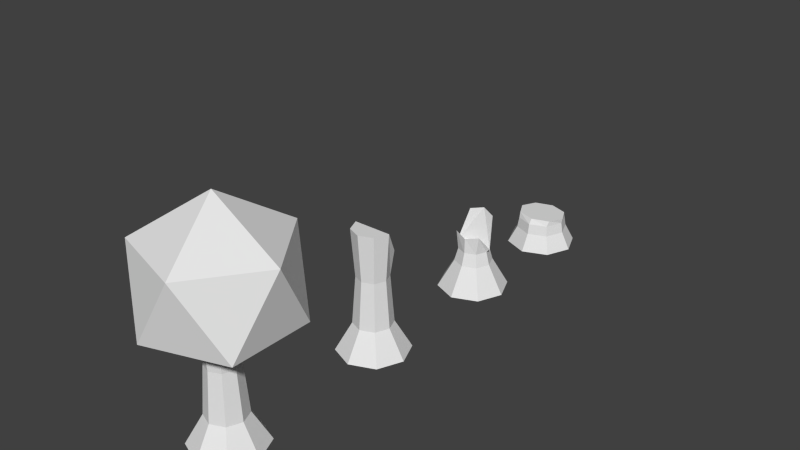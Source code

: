 # Source: tree_sequence.blend  (saved by Blender 2.76.0; exported with 4.5.12 LTS)
import bpy
from mathutils import Matrix  # noqa: F401  (used for matrix-valued properties, if any)

bpy.ops.wm.read_factory_settings(use_empty=True)
scene = bpy.context.scene
scene.name = 'Scene'

# ---- collections
col_collection_1 = bpy.data.collections.new('Collection 1'); scene.collection.children.link(col_collection_1)

# ---- world
world_world = bpy.data.worlds.new('World'); scene.world = world_world
world_world.color = (0.05088, 0.05088, 0.05088)
world_world.use_sun_shadow = False
world_world.sun_shadow_jitter_overblur = 0.0
world_world.cycles.sampling_method = 'MANUAL'
world_world.cycles.sample_map_resolution = 256

# ---- meshes
me_cylinder_003 = bpy.data.meshes.new('Cylinder.003')
me_cylinder_003.from_pydata([(6.333e-09, 1.85, -1.0), (2.534e-09, 1.079, -0.4614), (1.308, 1.308, -1.0), (0.9476, 0.7627, -0.4614), (1.85, -8.72e-08, -1.0), (1.34, -1.036e-07, -0.4614), (1.308, -1.308, -1.0), (0.9476, -0.7627, -0.4614), (-1.554e-07, -1.85, -1.0), (-1.146e-07, -1.079, -0.4614), (-1.308, -1.308, -1.0), (-0.9476, -0.7627, -0.4614), (-1.85, 1.573e-08, -1.0), (-1.34, -4.356e-08, -0.4614), (-1.308, 1.308, -1.0), (-0.9476, 0.7627, -0.4614), (2.762e-09, 1.371, -0.7213), (0.9693, 0.9693, -0.7213), (1.371, -6.268e-08, -0.7213), (0.9693, -0.9693, -0.7213), (-1.171e-07, -1.371, -0.7213), (-0.9693, -0.9693, -0.7213), (-1.371, 1.358e-08, -0.7213), (-0.9693, 0.9693, -0.7213), (1.057e-08, 1.276, -0.5467), (0.9024, 0.9024, -0.5467), (1.276, -5.614e-08, -0.5467), (0.9024, -0.9024, -0.5467), (-1.01e-07, -1.276, -0.5467), (-0.9024, -0.9024, -0.5467), (-1.276, 1.486e-08, -0.5467), (-0.9024, 0.9024, -0.5467)], [], [(24, 1, 3, 25), (25, 3, 5, 26), (26, 5, 7, 27), (27, 7, 9, 28), (28, 9, 11, 29), (29, 11, 13, 30), (3, 1, 15, 13, 11, 9, 7, 5), (31, 15, 1, 24), (30, 13, 15, 31), (0, 2, 4, 6, 8, 10, 12, 14), (12, 22, 23, 14), (14, 23, 16, 0), (10, 21, 22, 12), (8, 20, 21, 10), (6, 19, 20, 8), (4, 18, 19, 6), (2, 17, 18, 4), (0, 16, 17, 2), (22, 30, 31, 23), (23, 31, 24, 16), (21, 29, 30, 22), (20, 28, 29, 21), (19, 27, 28, 20), (18, 26, 27, 19), (17, 25, 26, 18), (16, 24, 25, 17)])
me_cylinder_003.use_remesh_preserve_volume = False
me_cylinder_003.use_remesh_preserve_attributes = False
me_cylinder_003.use_mirror_vertex_groups = False
me_cylinder_003.update()
me_cylinder_002 = bpy.data.meshes.new('Cylinder.002')
me_cylinder_002.from_pydata([(6.333e-09, 1.85, -1.0), (0.0, 0.8048, 0.2931), (1.308, 1.308, -1.0), (0.7071, 0.5691, 0.2389), (1.85, -8.72e-08, -1.0), (1.0, -9.052e-08, -0.2595), (1.308, -1.308, -1.0), (0.7071, -0.5691, -0.02249), (-1.554e-07, -1.85, -1.0), (-8.742e-08, -0.8048, -0.07663), (-1.308, -1.308, -1.0), (-0.7071, -0.5691, -0.02249), (-1.85, 1.573e-08, -1.0), (-1.0, -4.574e-08, -0.2595), (-1.308, 1.308, -1.0), (-0.7071, 0.5691, 0.2389), (0.0, 1.0, -0.5444), (0.7071, 0.7071, -0.5444), (1.0, -4.371e-08, -0.5444), (0.7071, -0.7071, -0.5444), (-8.742e-08, -1.0, -0.5444), (-0.7071, -0.7071, -0.5444), (-1.0, 1.192e-08, -0.5444), (-0.7071, 0.7071, -0.5444), (-1.433e-09, 0.8077, -0.3292), (0.5711, 0.5711, -0.3292), (0.8077, -3.387e-08, -0.3292), (0.5711, -0.5711, -0.3292), (-7.204e-08, -0.8077, -0.3292), (-0.5711, -0.5711, -0.3292), (-0.8077, 1.106e-08, -0.3292), (-0.5711, 0.5711, -0.3292)], [], [(24, 1, 3, 25), (25, 3, 5, 26), (26, 5, 7, 27), (27, 7, 9, 28), (28, 9, 11, 29), (29, 11, 13, 30), (3, 1, 15, 13, 11, 9, 7, 5), (31, 15, 1, 24), (30, 13, 15, 31), (0, 2, 4, 6, 8, 10, 12, 14), (12, 22, 23, 14), (14, 23, 16, 0), (10, 21, 22, 12), (8, 20, 21, 10), (6, 19, 20, 8), (4, 18, 19, 6), (2, 17, 18, 4), (0, 16, 17, 2), (22, 30, 31, 23), (23, 31, 24, 16), (21, 29, 30, 22), (20, 28, 29, 21), (19, 27, 28, 20), (18, 26, 27, 19), (17, 25, 26, 18), (16, 24, 25, 17)])
me_cylinder_002.use_remesh_preserve_volume = False
me_cylinder_002.use_remesh_preserve_attributes = False
me_cylinder_002.use_mirror_vertex_groups = False
me_cylinder_002.update()
me_cylinder_001 = bpy.data.meshes.new('Cylinder.001')
me_cylinder_001.from_pydata([(6.333e-09, 1.85, -1.0), (0.0, 1.0, 0.6241), (1.308, 1.308, -1.0), (0.7071, 0.7071, 0.6241), (1.85, -8.72e-08, -1.0), (1.0, -4.371e-08, 1.0), (1.308, -1.308, -1.0), (0.7071, -0.7071, 1.0), (-1.554e-07, -1.85, -1.0), (-8.742e-08, -1.0, 1.0), (-1.308, -1.308, -1.0), (-0.7071, -0.7071, 1.0), (-1.85, 1.573e-08, -1.0), (-1.0, 1.192e-08, 1.0), (-1.308, 1.308, -1.0), (-0.7071, 0.7071, 0.6241), (0.0, 1.0, -0.5444), (0.7071, 0.7071, -0.5444), (1.0, -4.371e-08, -0.5444), (0.7071, -0.7071, -0.5444), (-8.742e-08, -1.0, -0.5444), (-0.7071, -0.7071, -0.5444), (-1.0, 1.192e-08, -0.5444), (-0.7071, 0.7071, -0.5444), (-1.433e-09, 0.8077, 0.2278), (0.5711, 0.5711, 0.2278), (0.8077, -3.387e-08, 0.2278), (0.5711, -0.5711, 0.2278), (-7.204e-08, -0.8077, 0.2278), (-0.5711, -0.5711, 0.2278), (-0.8077, 1.106e-08, 0.2278), (-0.5711, 0.5711, 0.2278)], [], [(24, 1, 3, 25), (25, 3, 5, 26), (26, 5, 7, 27), (27, 7, 9, 28), (28, 9, 11, 29), (29, 11, 13, 30), (3, 1, 15, 13, 11, 9, 7, 5), (31, 15, 1, 24), (30, 13, 15, 31), (0, 2, 4, 6, 8, 10, 12, 14), (12, 22, 23, 14), (14, 23, 16, 0), (10, 21, 22, 12), (8, 20, 21, 10), (6, 19, 20, 8), (4, 18, 19, 6), (2, 17, 18, 4), (0, 16, 17, 2), (22, 30, 31, 23), (23, 31, 24, 16), (21, 29, 30, 22), (20, 28, 29, 21), (19, 27, 28, 20), (18, 26, 27, 19), (17, 25, 26, 18), (16, 24, 25, 17)])
me_cylinder_001.use_remesh_preserve_volume = False
me_cylinder_001.use_remesh_preserve_attributes = False
me_cylinder_001.use_mirror_vertex_groups = False
me_cylinder_001.update()
me_icosphere = bpy.data.meshes.new('Icosphere')
me_icosphere.from_pydata([(0.0, 0.0, -0.5939), (0.7236, -0.5257, -0.4472), (-0.2764, -0.8506, -0.4472), (-0.8944, 0.0, -0.4472), (-0.2764, 0.8506, -0.4472), (0.7236, 0.5257, -0.4472), (0.2764, -0.8506, 0.4472), (-0.7236, -0.5257, 0.4472), (-0.7236, 0.5257, 0.4472), (0.2764, 0.8506, 0.4472), (0.8944, 0.0, 0.4472), (0.0, 0.0, 1.0)], [], [(0, 1, 2), (1, 0, 5), (0, 2, 3), (0, 3, 4), (0, 4, 5), (1, 5, 10), (2, 1, 6), (3, 2, 7), (4, 3, 8), (5, 4, 9), (1, 10, 6), (2, 6, 7), (3, 7, 8), (4, 8, 9), (5, 9, 10), (6, 10, 11), (7, 6, 11), (8, 7, 11), (9, 8, 11), (10, 9, 11)])
me_icosphere.use_remesh_preserve_volume = False
me_icosphere.use_remesh_preserve_attributes = False
me_icosphere.use_mirror_vertex_groups = False
me_icosphere.update()
me_cylinder = bpy.data.meshes.new('Cylinder')
me_cylinder.from_pydata([(6.333e-09, 1.85, -1.0), (0.0, 1.0, 1.0), (1.308, 1.308, -1.0), (0.7071, 0.7071, 1.0), (1.85, -8.72e-08, -1.0), (1.0, -4.371e-08, 1.0), (1.308, -1.308, -1.0), (0.7071, -0.7071, 1.0), (-1.554e-07, -1.85, -1.0), (-8.742e-08, -1.0, 1.0), (-1.308, -1.308, -1.0), (-0.7071, -0.7071, 1.0), (-1.85, 1.573e-08, -1.0), (-1.0, 1.192e-08, 1.0), (-1.308, 1.308, -1.0), (-0.7071, 0.7071, 1.0), (0.0, 1.0, -0.5444), (0.7071, 0.7071, -0.5444), (1.0, -4.371e-08, -0.5444), (0.7071, -0.7071, -0.5444), (-8.742e-08, -1.0, -0.5444), (-0.7071, -0.7071, -0.5444), (-1.0, 1.192e-08, -0.5444), (-0.7071, 0.7071, -0.5444), (-1.433e-09, 0.8077, 0.2278), (0.5711, 0.5711, 0.2278), (0.8077, -3.387e-08, 0.2278), (0.5711, -0.5711, 0.2278), (-7.204e-08, -0.8077, 0.2278), (-0.5711, -0.5711, 0.2278), (-0.8077, 1.106e-08, 0.2278), (-0.5711, 0.5711, 0.2278)], [], [(24, 1, 3, 25), (25, 3, 5, 26), (26, 5, 7, 27), (27, 7, 9, 28), (28, 9, 11, 29), (29, 11, 13, 30), (3, 1, 15, 13, 11, 9, 7, 5), (31, 15, 1, 24), (30, 13, 15, 31), (0, 2, 4, 6, 8, 10, 12, 14), (12, 22, 23, 14), (14, 23, 16, 0), (10, 21, 22, 12), (8, 20, 21, 10), (6, 19, 20, 8), (4, 18, 19, 6), (2, 17, 18, 4), (0, 16, 17, 2), (22, 30, 31, 23), (23, 31, 24, 16), (21, 29, 30, 22), (20, 28, 29, 21), (19, 27, 28, 20), (18, 26, 27, 19), (17, 25, 26, 18), (16, 24, 25, 17)])
me_cylinder.use_remesh_preserve_volume = False
me_cylinder.use_remesh_preserve_attributes = False
me_cylinder.use_mirror_vertex_groups = False
me_cylinder.update()

# ---- objects
ob_cylinder_003 = bpy.data.objects.new('Cylinder.003', me_cylinder_003)
ob_cylinder_002 = bpy.data.objects.new('Cylinder.002', me_cylinder_002)
ob_cylinder_001 = bpy.data.objects.new('Cylinder.001', me_cylinder_001)
ob_icosphere = bpy.data.objects.new('Icosphere', me_icosphere)
ob_cylinder = bpy.data.objects.new('Cylinder', me_cylinder)

# ---- transforms, parenting, visibility, modifiers, constraints
ob_cylinder_003.location = (0.0, 7.362, 2.011)
ob_cylinder_003.scale = (0.627, 0.627, 2.013)
ob_cylinder_003.lineart.crease_threshold = 0.0
ob_cylinder_002.location = (0.0, 3.316, 2.011)
ob_cylinder_002.scale = (0.627, 0.627, 2.013)
ob_cylinder_002.lineart.crease_threshold = 0.0
ob_cylinder_001.location = (0.0, -1.641, 2.011)
ob_cylinder_001.scale = (0.627, 0.627, 2.013)
ob_cylinder_001.lineart.crease_threshold = 0.0
ob_icosphere.location = (0.04515, -7.364, 4.867)
ob_icosphere.scale = (2.463, 2.463, 2.463)
ob_icosphere.lineart.crease_threshold = 0.0
ob_cylinder.location = (0.0, -7.432, 2.011)
ob_cylinder.scale = (0.627, 0.627, 2.013)
ob_cylinder.lineart.crease_threshold = 0.0

# ---- collection membership
col_collection_1.objects.link(ob_cylinder_003)
col_collection_1.objects.link(ob_cylinder_002)
col_collection_1.objects.link(ob_cylinder_001)
col_collection_1.objects.link(ob_icosphere)
col_collection_1.objects.link(ob_cylinder)

# ---- scene / render settings (as saved in the file)
scene.frame_start = 1; scene.frame_end = 250; scene.frame_set(1)
scene.render.engine = 'BLENDER_EEVEE_NEXT'
scene.render.resolution_percentage = 50
scene.render.dither_intensity = 0.0
scene.cycles.use_denoising = False
scene.cycles.samples = 10
scene.cycles.sampling_pattern = 'TABULATED_SOBOL'
scene.cycles.light_sampling_threshold = 0.0
scene.cycles.use_adaptive_sampling = False
scene.cycles.use_light_tree = False
scene.cycles.blur_glossy = 0.0
scene.cycles.pixel_filter_type = 'GAUSSIAN'
scene.cycles.sample_clamp_indirect = 0.0
scene.view_settings.view_transform = 'Standard'
bpy.context.view_layer.update()

# ---- added for rendering (the .blend has no active camera and no usable light): camera, sun
cam_auto = bpy.data.cameras.new('AutoCamera')
cam_auto.lens = 50.0
cam_auto.sensor_width = 36.0
cam_auto.clip_end = 1000.0
ob_auto_camera = bpy.data.objects.new('AutoCamera', cam_auto)
scene.collection.objects.link(ob_auto_camera)
ob_auto_camera.location = (18.4684, -22.5768, 18.403)
ob_auto_camera.rotation_euler = (1.09748, -7.21219e-08, 0.694738)
scene.camera = ob_auto_camera
light_auto_sun = bpy.data.lights.new('AutoSun', 'SUN')
light_auto_sun.energy = 3.0
light_auto_sun.angle = 0.0523599
ob_auto_sun = bpy.data.objects.new('AutoSun', light_auto_sun)
scene.collection.objects.link(ob_auto_sun)
ob_auto_sun.rotation_euler = (0.872665, 0.174533, 0.523599)
bpy.context.view_layer.update()
